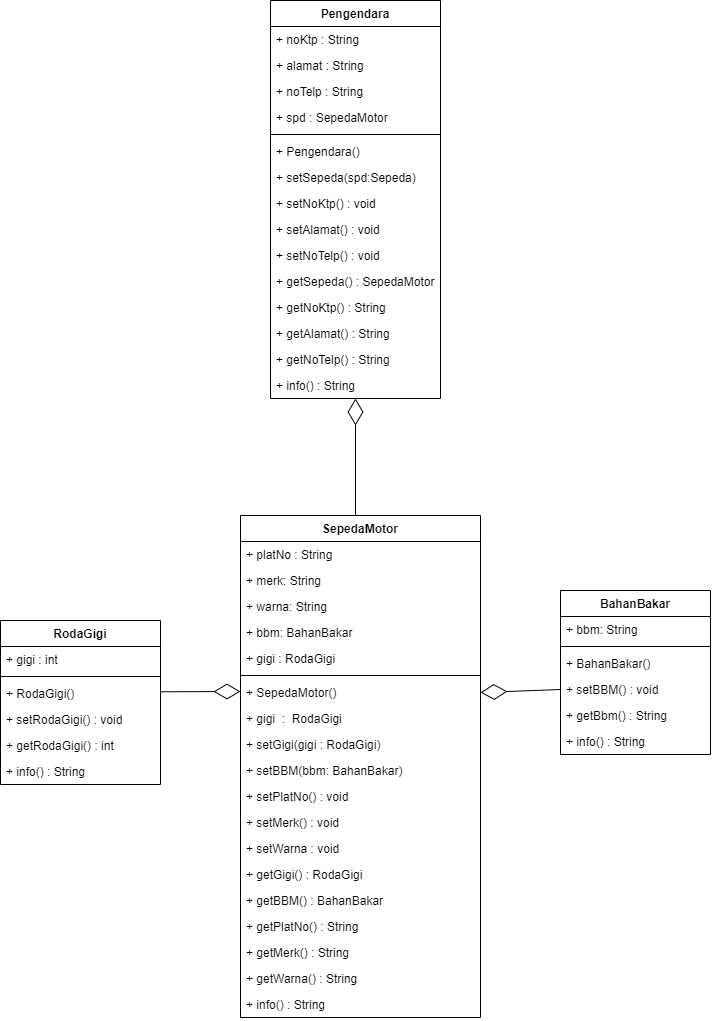

The diagram above was exported from draw.io. Its source (the exported page's mxGraphModel, read from the mxfile embedded in the PNG):
<mxGraphModel dx="1447" dy="722" grid="1" gridSize="10" guides="1" tooltips="1" connect="1" arrows="1" fold="1" page="1" pageScale="1" pageWidth="827" pageHeight="1169" math="0" shadow="0">
  <root>
    <mxCell id="WIyWlLk6GJQsqaUBKTNV-0" />
    <mxCell id="WIyWlLk6GJQsqaUBKTNV-1" parent="WIyWlLk6GJQsqaUBKTNV-0" />
    <mxCell id="Gp5bC1ofOD2xQdHRFbPK-58" value="SepedaMotor" style="swimlane;fontStyle=1;align=center;verticalAlign=top;childLayout=stackLayout;horizontal=1;startSize=26;horizontalStack=0;resizeParent=1;resizeParentMax=0;resizeLast=0;collapsible=1;marginBottom=0;" parent="WIyWlLk6GJQsqaUBKTNV-1" vertex="1">
      <mxGeometry x="260" y="585" width="240" height="502" as="geometry" />
    </mxCell>
    <mxCell id="Gp5bC1ofOD2xQdHRFbPK-59" value="+ platNo : String" style="text;strokeColor=none;fillColor=none;align=left;verticalAlign=top;spacingLeft=4;spacingRight=4;overflow=hidden;rotatable=0;points=[[0,0.5],[1,0.5]];portConstraint=eastwest;" parent="Gp5bC1ofOD2xQdHRFbPK-58" vertex="1">
      <mxGeometry y="26" width="240" height="26" as="geometry" />
    </mxCell>
    <mxCell id="Gp5bC1ofOD2xQdHRFbPK-67" value="+ merk: String" style="text;strokeColor=none;fillColor=none;align=left;verticalAlign=top;spacingLeft=4;spacingRight=4;overflow=hidden;rotatable=0;points=[[0,0.5],[1,0.5]];portConstraint=eastwest;" parent="Gp5bC1ofOD2xQdHRFbPK-58" vertex="1">
      <mxGeometry y="52" width="240" height="26" as="geometry" />
    </mxCell>
    <mxCell id="Gp5bC1ofOD2xQdHRFbPK-63" value="+ warna: String" style="text;strokeColor=none;fillColor=none;align=left;verticalAlign=top;spacingLeft=4;spacingRight=4;overflow=hidden;rotatable=0;points=[[0,0.5],[1,0.5]];portConstraint=eastwest;" parent="Gp5bC1ofOD2xQdHRFbPK-58" vertex="1">
      <mxGeometry y="78" width="240" height="26" as="geometry" />
    </mxCell>
    <mxCell id="Gp5bC1ofOD2xQdHRFbPK-66" value="+ bbm: BahanBakar" style="text;strokeColor=none;fillColor=none;align=left;verticalAlign=top;spacingLeft=4;spacingRight=4;overflow=hidden;rotatable=0;points=[[0,0.5],[1,0.5]];portConstraint=eastwest;" parent="Gp5bC1ofOD2xQdHRFbPK-58" vertex="1">
      <mxGeometry y="104" width="240" height="26" as="geometry" />
    </mxCell>
    <mxCell id="fhMOgxrcgjFc4PfUjbau-5" value="+ gigi : RodaGigi" style="text;strokeColor=none;fillColor=none;align=left;verticalAlign=top;spacingLeft=4;spacingRight=4;overflow=hidden;rotatable=0;points=[[0,0.5],[1,0.5]];portConstraint=eastwest;" vertex="1" parent="Gp5bC1ofOD2xQdHRFbPK-58">
      <mxGeometry y="130" width="240" height="26" as="geometry" />
    </mxCell>
    <mxCell id="Gp5bC1ofOD2xQdHRFbPK-60" value="" style="line;strokeWidth=1;fillColor=none;align=left;verticalAlign=middle;spacingTop=-1;spacingLeft=3;spacingRight=3;rotatable=0;labelPosition=right;points=[];portConstraint=eastwest;" parent="Gp5bC1ofOD2xQdHRFbPK-58" vertex="1">
      <mxGeometry y="156" width="240" height="8" as="geometry" />
    </mxCell>
    <mxCell id="Gp5bC1ofOD2xQdHRFbPK-61" value="+ SepedaMotor()" style="text;strokeColor=none;fillColor=none;align=left;verticalAlign=top;spacingLeft=4;spacingRight=4;overflow=hidden;rotatable=0;points=[[0,0.5],[1,0.5]];portConstraint=eastwest;" parent="Gp5bC1ofOD2xQdHRFbPK-58" vertex="1">
      <mxGeometry y="164" width="240" height="26" as="geometry" />
    </mxCell>
    <mxCell id="Gp5bC1ofOD2xQdHRFbPK-65" value="+ gigi  :  RodaGigi" style="text;strokeColor=none;fillColor=none;align=left;verticalAlign=top;spacingLeft=4;spacingRight=4;overflow=hidden;rotatable=0;points=[[0,0.5],[1,0.5]];portConstraint=eastwest;" parent="Gp5bC1ofOD2xQdHRFbPK-58" vertex="1">
      <mxGeometry y="190" width="240" height="26" as="geometry" />
    </mxCell>
    <mxCell id="Gp5bC1ofOD2xQdHRFbPK-81" value="" style="endArrow=diamondThin;endFill=0;endSize=24;html=1;" parent="Gp5bC1ofOD2xQdHRFbPK-58" edge="1">
      <mxGeometry width="160" relative="1" as="geometry">
        <mxPoint x="-80" y="176.28999999999996" as="sourcePoint" />
        <mxPoint y="176" as="targetPoint" />
      </mxGeometry>
    </mxCell>
    <mxCell id="Gp5bC1ofOD2xQdHRFbPK-68" value="+ setGigi(gigi : RodaGigi)" style="text;strokeColor=none;fillColor=none;align=left;verticalAlign=top;spacingLeft=4;spacingRight=4;overflow=hidden;rotatable=0;points=[[0,0.5],[1,0.5]];portConstraint=eastwest;" parent="Gp5bC1ofOD2xQdHRFbPK-58" vertex="1">
      <mxGeometry y="216" width="240" height="26" as="geometry" />
    </mxCell>
    <mxCell id="Gp5bC1ofOD2xQdHRFbPK-69" value="+ setBBM(bbm: BahanBakar)" style="text;strokeColor=none;fillColor=none;align=left;verticalAlign=top;spacingLeft=4;spacingRight=4;overflow=hidden;rotatable=0;points=[[0,0.5],[1,0.5]];portConstraint=eastwest;" parent="Gp5bC1ofOD2xQdHRFbPK-58" vertex="1">
      <mxGeometry y="242" width="240" height="26" as="geometry" />
    </mxCell>
    <mxCell id="Gp5bC1ofOD2xQdHRFbPK-70" value="+ setPlatNo() : void" style="text;strokeColor=none;fillColor=none;align=left;verticalAlign=top;spacingLeft=4;spacingRight=4;overflow=hidden;rotatable=0;points=[[0,0.5],[1,0.5]];portConstraint=eastwest;" parent="Gp5bC1ofOD2xQdHRFbPK-58" vertex="1">
      <mxGeometry y="268" width="240" height="26" as="geometry" />
    </mxCell>
    <mxCell id="Gp5bC1ofOD2xQdHRFbPK-71" value="+ setMerk() : void" style="text;strokeColor=none;fillColor=none;align=left;verticalAlign=top;spacingLeft=4;spacingRight=4;overflow=hidden;rotatable=0;points=[[0,0.5],[1,0.5]];portConstraint=eastwest;" parent="Gp5bC1ofOD2xQdHRFbPK-58" vertex="1">
      <mxGeometry y="294" width="240" height="26" as="geometry" />
    </mxCell>
    <mxCell id="Gp5bC1ofOD2xQdHRFbPK-74" value="+ setWarna : void" style="text;strokeColor=none;fillColor=none;align=left;verticalAlign=top;spacingLeft=4;spacingRight=4;overflow=hidden;rotatable=0;points=[[0,0.5],[1,0.5]];portConstraint=eastwest;" parent="Gp5bC1ofOD2xQdHRFbPK-58" vertex="1">
      <mxGeometry y="320" width="240" height="26" as="geometry" />
    </mxCell>
    <mxCell id="Gp5bC1ofOD2xQdHRFbPK-76" value="+ getGigi() : RodaGigi" style="text;strokeColor=none;fillColor=none;align=left;verticalAlign=top;spacingLeft=4;spacingRight=4;overflow=hidden;rotatable=0;points=[[0,0.5],[1,0.5]];portConstraint=eastwest;" parent="Gp5bC1ofOD2xQdHRFbPK-58" vertex="1">
      <mxGeometry y="346" width="240" height="26" as="geometry" />
    </mxCell>
    <mxCell id="Gp5bC1ofOD2xQdHRFbPK-75" value="+ getBBM() : BahanBakar" style="text;strokeColor=none;fillColor=none;align=left;verticalAlign=top;spacingLeft=4;spacingRight=4;overflow=hidden;rotatable=0;points=[[0,0.5],[1,0.5]];portConstraint=eastwest;" parent="Gp5bC1ofOD2xQdHRFbPK-58" vertex="1">
      <mxGeometry y="372" width="240" height="26" as="geometry" />
    </mxCell>
    <mxCell id="Gp5bC1ofOD2xQdHRFbPK-73" value="+ getPlatNo() : String" style="text;strokeColor=none;fillColor=none;align=left;verticalAlign=top;spacingLeft=4;spacingRight=4;overflow=hidden;rotatable=0;points=[[0,0.5],[1,0.5]];portConstraint=eastwest;" parent="Gp5bC1ofOD2xQdHRFbPK-58" vertex="1">
      <mxGeometry y="398" width="240" height="26" as="geometry" />
    </mxCell>
    <mxCell id="Gp5bC1ofOD2xQdHRFbPK-72" value="+ getMerk() : String" style="text;strokeColor=none;fillColor=none;align=left;verticalAlign=top;spacingLeft=4;spacingRight=4;overflow=hidden;rotatable=0;points=[[0,0.5],[1,0.5]];portConstraint=eastwest;" parent="Gp5bC1ofOD2xQdHRFbPK-58" vertex="1">
      <mxGeometry y="424" width="240" height="26" as="geometry" />
    </mxCell>
    <mxCell id="Gp5bC1ofOD2xQdHRFbPK-77" value="+ getWarna() : String" style="text;strokeColor=none;fillColor=none;align=left;verticalAlign=top;spacingLeft=4;spacingRight=4;overflow=hidden;rotatable=0;points=[[0,0.5],[1,0.5]];portConstraint=eastwest;" parent="Gp5bC1ofOD2xQdHRFbPK-58" vertex="1">
      <mxGeometry y="450" width="240" height="26" as="geometry" />
    </mxCell>
    <mxCell id="Gp5bC1ofOD2xQdHRFbPK-78" value="+ info() : String" style="text;strokeColor=none;fillColor=none;align=left;verticalAlign=top;spacingLeft=4;spacingRight=4;overflow=hidden;rotatable=0;points=[[0,0.5],[1,0.5]];portConstraint=eastwest;" parent="Gp5bC1ofOD2xQdHRFbPK-58" vertex="1">
      <mxGeometry y="476" width="240" height="26" as="geometry" />
    </mxCell>
    <mxCell id="Gp5bC1ofOD2xQdHRFbPK-42" value="RodaGigi" style="swimlane;fontStyle=1;align=center;verticalAlign=top;childLayout=stackLayout;horizontal=1;startSize=26;horizontalStack=0;resizeParent=1;resizeParentMax=0;resizeLast=0;collapsible=1;marginBottom=0;" parent="WIyWlLk6GJQsqaUBKTNV-1" vertex="1">
      <mxGeometry x="20" y="690" width="160" height="164" as="geometry" />
    </mxCell>
    <mxCell id="Gp5bC1ofOD2xQdHRFbPK-43" value="+ gigi : int" style="text;strokeColor=none;fillColor=none;align=left;verticalAlign=top;spacingLeft=4;spacingRight=4;overflow=hidden;rotatable=0;points=[[0,0.5],[1,0.5]];portConstraint=eastwest;" parent="Gp5bC1ofOD2xQdHRFbPK-42" vertex="1">
      <mxGeometry y="26" width="160" height="26" as="geometry" />
    </mxCell>
    <mxCell id="Gp5bC1ofOD2xQdHRFbPK-44" value="" style="line;strokeWidth=1;fillColor=none;align=left;verticalAlign=middle;spacingTop=-1;spacingLeft=3;spacingRight=3;rotatable=0;labelPosition=right;points=[];portConstraint=eastwest;" parent="Gp5bC1ofOD2xQdHRFbPK-42" vertex="1">
      <mxGeometry y="52" width="160" height="8" as="geometry" />
    </mxCell>
    <mxCell id="Gp5bC1ofOD2xQdHRFbPK-45" value="+ RodaGigi()" style="text;strokeColor=none;fillColor=none;align=left;verticalAlign=top;spacingLeft=4;spacingRight=4;overflow=hidden;rotatable=0;points=[[0,0.5],[1,0.5]];portConstraint=eastwest;" parent="Gp5bC1ofOD2xQdHRFbPK-42" vertex="1">
      <mxGeometry y="60" width="160" height="26" as="geometry" />
    </mxCell>
    <mxCell id="Gp5bC1ofOD2xQdHRFbPK-51" value="+ setRodaGigi() : void" style="text;strokeColor=none;fillColor=none;align=left;verticalAlign=top;spacingLeft=4;spacingRight=4;overflow=hidden;rotatable=0;points=[[0,0.5],[1,0.5]];portConstraint=eastwest;" parent="Gp5bC1ofOD2xQdHRFbPK-42" vertex="1">
      <mxGeometry y="86" width="160" height="26" as="geometry" />
    </mxCell>
    <mxCell id="Gp5bC1ofOD2xQdHRFbPK-52" value="+ getRodaGigi() : int" style="text;strokeColor=none;fillColor=none;align=left;verticalAlign=top;spacingLeft=4;spacingRight=4;overflow=hidden;rotatable=0;points=[[0,0.5],[1,0.5]];portConstraint=eastwest;" parent="Gp5bC1ofOD2xQdHRFbPK-42" vertex="1">
      <mxGeometry y="112" width="160" height="26" as="geometry" />
    </mxCell>
    <mxCell id="Gp5bC1ofOD2xQdHRFbPK-53" value="+ info() : String" style="text;strokeColor=none;fillColor=none;align=left;verticalAlign=top;spacingLeft=4;spacingRight=4;overflow=hidden;rotatable=0;points=[[0,0.5],[1,0.5]];portConstraint=eastwest;" parent="Gp5bC1ofOD2xQdHRFbPK-42" vertex="1">
      <mxGeometry y="138" width="160" height="26" as="geometry" />
    </mxCell>
    <mxCell id="Gp5bC1ofOD2xQdHRFbPK-18" value="Pengendara" style="swimlane;fontStyle=1;align=center;verticalAlign=top;childLayout=stackLayout;horizontal=1;startSize=26;horizontalStack=0;resizeParent=1;resizeParentMax=0;resizeLast=0;collapsible=1;marginBottom=0;" parent="WIyWlLk6GJQsqaUBKTNV-1" vertex="1">
      <mxGeometry x="290" y="70" width="170" height="398" as="geometry" />
    </mxCell>
    <mxCell id="Gp5bC1ofOD2xQdHRFbPK-23" value="+ noKtp : String" style="text;strokeColor=none;fillColor=none;align=left;verticalAlign=top;spacingLeft=4;spacingRight=4;overflow=hidden;rotatable=0;points=[[0,0.5],[1,0.5]];portConstraint=eastwest;" parent="Gp5bC1ofOD2xQdHRFbPK-18" vertex="1">
      <mxGeometry y="26" width="170" height="26" as="geometry" />
    </mxCell>
    <mxCell id="Gp5bC1ofOD2xQdHRFbPK-19" value="+ alamat : String" style="text;strokeColor=none;fillColor=none;align=left;verticalAlign=top;spacingLeft=4;spacingRight=4;overflow=hidden;rotatable=0;points=[[0,0.5],[1,0.5]];portConstraint=eastwest;" parent="Gp5bC1ofOD2xQdHRFbPK-18" vertex="1">
      <mxGeometry y="52" width="170" height="26" as="geometry" />
    </mxCell>
    <mxCell id="Gp5bC1ofOD2xQdHRFbPK-22" value="+ noTelp : String" style="text;strokeColor=none;fillColor=none;align=left;verticalAlign=top;spacingLeft=4;spacingRight=4;overflow=hidden;rotatable=0;points=[[0,0.5],[1,0.5]];portConstraint=eastwest;" parent="Gp5bC1ofOD2xQdHRFbPK-18" vertex="1">
      <mxGeometry y="78" width="170" height="26" as="geometry" />
    </mxCell>
    <mxCell id="fhMOgxrcgjFc4PfUjbau-7" value="+ spd : SepedaMotor" style="text;strokeColor=none;fillColor=none;align=left;verticalAlign=top;spacingLeft=4;spacingRight=4;overflow=hidden;rotatable=0;points=[[0,0.5],[1,0.5]];portConstraint=eastwest;" vertex="1" parent="Gp5bC1ofOD2xQdHRFbPK-18">
      <mxGeometry y="104" width="170" height="26" as="geometry" />
    </mxCell>
    <mxCell id="Gp5bC1ofOD2xQdHRFbPK-20" value="" style="line;strokeWidth=1;fillColor=none;align=left;verticalAlign=middle;spacingTop=-1;spacingLeft=3;spacingRight=3;rotatable=0;labelPosition=right;points=[];portConstraint=eastwest;" parent="Gp5bC1ofOD2xQdHRFbPK-18" vertex="1">
      <mxGeometry y="130" width="170" height="8" as="geometry" />
    </mxCell>
    <mxCell id="Gp5bC1ofOD2xQdHRFbPK-21" value="+ Pengendara()" style="text;strokeColor=none;fillColor=none;align=left;verticalAlign=top;spacingLeft=4;spacingRight=4;overflow=hidden;rotatable=0;points=[[0,0.5],[1,0.5]];portConstraint=eastwest;" parent="Gp5bC1ofOD2xQdHRFbPK-18" vertex="1">
      <mxGeometry y="138" width="170" height="26" as="geometry" />
    </mxCell>
    <mxCell id="Gp5bC1ofOD2xQdHRFbPK-33" value="+ setSepeda(spd:Sepeda)" style="text;strokeColor=none;fillColor=none;align=left;verticalAlign=top;spacingLeft=4;spacingRight=4;overflow=hidden;rotatable=0;points=[[0,0.5],[1,0.5]];portConstraint=eastwest;" parent="Gp5bC1ofOD2xQdHRFbPK-18" vertex="1">
      <mxGeometry y="164" width="170" height="26" as="geometry" />
    </mxCell>
    <mxCell id="Gp5bC1ofOD2xQdHRFbPK-24" value="+ setNoKtp() : void" style="text;strokeColor=none;fillColor=none;align=left;verticalAlign=top;spacingLeft=4;spacingRight=4;overflow=hidden;rotatable=0;points=[[0,0.5],[1,0.5]];portConstraint=eastwest;" parent="Gp5bC1ofOD2xQdHRFbPK-18" vertex="1">
      <mxGeometry y="190" width="170" height="26" as="geometry" />
    </mxCell>
    <mxCell id="Gp5bC1ofOD2xQdHRFbPK-25" value="+ setAlamat() : void" style="text;strokeColor=none;fillColor=none;align=left;verticalAlign=top;spacingLeft=4;spacingRight=4;overflow=hidden;rotatable=0;points=[[0,0.5],[1,0.5]];portConstraint=eastwest;" parent="Gp5bC1ofOD2xQdHRFbPK-18" vertex="1">
      <mxGeometry y="216" width="170" height="26" as="geometry" />
    </mxCell>
    <mxCell id="Gp5bC1ofOD2xQdHRFbPK-26" value="+ setNoTelp() : void" style="text;strokeColor=none;fillColor=none;align=left;verticalAlign=top;spacingLeft=4;spacingRight=4;overflow=hidden;rotatable=0;points=[[0,0.5],[1,0.5]];portConstraint=eastwest;" parent="Gp5bC1ofOD2xQdHRFbPK-18" vertex="1">
      <mxGeometry y="242" width="170" height="26" as="geometry" />
    </mxCell>
    <mxCell id="Gp5bC1ofOD2xQdHRFbPK-34" value="+ getSepeda() : SepedaMotor" style="text;strokeColor=none;fillColor=none;align=left;verticalAlign=top;spacingLeft=4;spacingRight=4;overflow=hidden;rotatable=0;points=[[0,0.5],[1,0.5]];portConstraint=eastwest;" parent="Gp5bC1ofOD2xQdHRFbPK-18" vertex="1">
      <mxGeometry y="268" width="170" height="26" as="geometry" />
    </mxCell>
    <mxCell id="Gp5bC1ofOD2xQdHRFbPK-28" value="+ getNoKtp() : String" style="text;strokeColor=none;fillColor=none;align=left;verticalAlign=top;spacingLeft=4;spacingRight=4;overflow=hidden;rotatable=0;points=[[0,0.5],[1,0.5]];portConstraint=eastwest;" parent="Gp5bC1ofOD2xQdHRFbPK-18" vertex="1">
      <mxGeometry y="294" width="170" height="26" as="geometry" />
    </mxCell>
    <mxCell id="Gp5bC1ofOD2xQdHRFbPK-30" value="+ getAlamat() : String" style="text;strokeColor=none;fillColor=none;align=left;verticalAlign=top;spacingLeft=4;spacingRight=4;overflow=hidden;rotatable=0;points=[[0,0.5],[1,0.5]];portConstraint=eastwest;" parent="Gp5bC1ofOD2xQdHRFbPK-18" vertex="1">
      <mxGeometry y="320" width="170" height="26" as="geometry" />
    </mxCell>
    <mxCell id="Gp5bC1ofOD2xQdHRFbPK-31" value="+ getNoTelp() : String" style="text;strokeColor=none;fillColor=none;align=left;verticalAlign=top;spacingLeft=4;spacingRight=4;overflow=hidden;rotatable=0;points=[[0,0.5],[1,0.5]];portConstraint=eastwest;" parent="Gp5bC1ofOD2xQdHRFbPK-18" vertex="1">
      <mxGeometry y="346" width="170" height="26" as="geometry" />
    </mxCell>
    <mxCell id="Gp5bC1ofOD2xQdHRFbPK-32" value="+ info() : String" style="text;strokeColor=none;fillColor=none;align=left;verticalAlign=top;spacingLeft=4;spacingRight=4;overflow=hidden;rotatable=0;points=[[0,0.5],[1,0.5]];portConstraint=eastwest;" parent="Gp5bC1ofOD2xQdHRFbPK-18" vertex="1">
      <mxGeometry y="372" width="170" height="26" as="geometry" />
    </mxCell>
    <mxCell id="Gp5bC1ofOD2xQdHRFbPK-79" value="" style="endArrow=diamondThin;endFill=0;endSize=24;html=1;" parent="WIyWlLk6GJQsqaUBKTNV-1" edge="1" target="Gp5bC1ofOD2xQdHRFbPK-32">
      <mxGeometry width="160" relative="1" as="geometry">
        <mxPoint x="375" y="585" as="sourcePoint" />
        <mxPoint x="375" y="482" as="targetPoint" />
      </mxGeometry>
    </mxCell>
    <mxCell id="Gp5bC1ofOD2xQdHRFbPK-84" value="" style="endArrow=diamondThin;endFill=0;endSize=24;html=1;entryX=1;entryY=0.5;entryDx=0;entryDy=0;exitX=0;exitY=0.5;exitDx=0;exitDy=0;" parent="WIyWlLk6GJQsqaUBKTNV-1" source="Gp5bC1ofOD2xQdHRFbPK-38" target="Gp5bC1ofOD2xQdHRFbPK-61" edge="1">
      <mxGeometry width="160" relative="1" as="geometry">
        <mxPoint x="530" y="650.29" as="sourcePoint" />
        <mxPoint x="610" y="650" as="targetPoint" />
      </mxGeometry>
    </mxCell>
    <mxCell id="Gp5bC1ofOD2xQdHRFbPK-35" value="BahanBakar" style="swimlane;fontStyle=1;align=center;verticalAlign=top;childLayout=stackLayout;horizontal=1;startSize=26;horizontalStack=0;resizeParent=1;resizeParentMax=0;resizeLast=0;collapsible=1;marginBottom=0;" parent="WIyWlLk6GJQsqaUBKTNV-1" vertex="1">
      <mxGeometry x="580" y="660" width="150" height="164" as="geometry" />
    </mxCell>
    <mxCell id="Gp5bC1ofOD2xQdHRFbPK-36" value="+ bbm: String" style="text;strokeColor=none;fillColor=none;align=left;verticalAlign=top;spacingLeft=4;spacingRight=4;overflow=hidden;rotatable=0;points=[[0,0.5],[1,0.5]];portConstraint=eastwest;" parent="Gp5bC1ofOD2xQdHRFbPK-35" vertex="1">
      <mxGeometry y="26" width="150" height="26" as="geometry" />
    </mxCell>
    <mxCell id="Gp5bC1ofOD2xQdHRFbPK-37" value="" style="line;strokeWidth=1;fillColor=none;align=left;verticalAlign=middle;spacingTop=-1;spacingLeft=3;spacingRight=3;rotatable=0;labelPosition=right;points=[];portConstraint=eastwest;" parent="Gp5bC1ofOD2xQdHRFbPK-35" vertex="1">
      <mxGeometry y="52" width="150" height="8" as="geometry" />
    </mxCell>
    <mxCell id="fhMOgxrcgjFc4PfUjbau-1" value="+ BahanBakar()" style="text;strokeColor=none;fillColor=none;align=left;verticalAlign=top;spacingLeft=4;spacingRight=4;overflow=hidden;rotatable=0;points=[[0,0.5],[1,0.5]];portConstraint=eastwest;" vertex="1" parent="Gp5bC1ofOD2xQdHRFbPK-35">
      <mxGeometry y="60" width="150" height="26" as="geometry" />
    </mxCell>
    <mxCell id="Gp5bC1ofOD2xQdHRFbPK-38" value="+ setBBM() : void" style="text;strokeColor=none;fillColor=none;align=left;verticalAlign=top;spacingLeft=4;spacingRight=4;overflow=hidden;rotatable=0;points=[[0,0.5],[1,0.5]];portConstraint=eastwest;" parent="Gp5bC1ofOD2xQdHRFbPK-35" vertex="1">
      <mxGeometry y="86" width="150" height="26" as="geometry" />
    </mxCell>
    <mxCell id="Gp5bC1ofOD2xQdHRFbPK-41" value="+ getBbm() : String" style="text;strokeColor=none;fillColor=none;align=left;verticalAlign=top;spacingLeft=4;spacingRight=4;overflow=hidden;rotatable=0;points=[[0,0.5],[1,0.5]];portConstraint=eastwest;" parent="Gp5bC1ofOD2xQdHRFbPK-35" vertex="1">
      <mxGeometry y="112" width="150" height="26" as="geometry" />
    </mxCell>
    <mxCell id="Gp5bC1ofOD2xQdHRFbPK-40" value="+ info() : String" style="text;strokeColor=none;fillColor=none;align=left;verticalAlign=top;spacingLeft=4;spacingRight=4;overflow=hidden;rotatable=0;points=[[0,0.5],[1,0.5]];portConstraint=eastwest;" parent="Gp5bC1ofOD2xQdHRFbPK-35" vertex="1">
      <mxGeometry y="138" width="150" height="26" as="geometry" />
    </mxCell>
  </root>
</mxGraphModel>